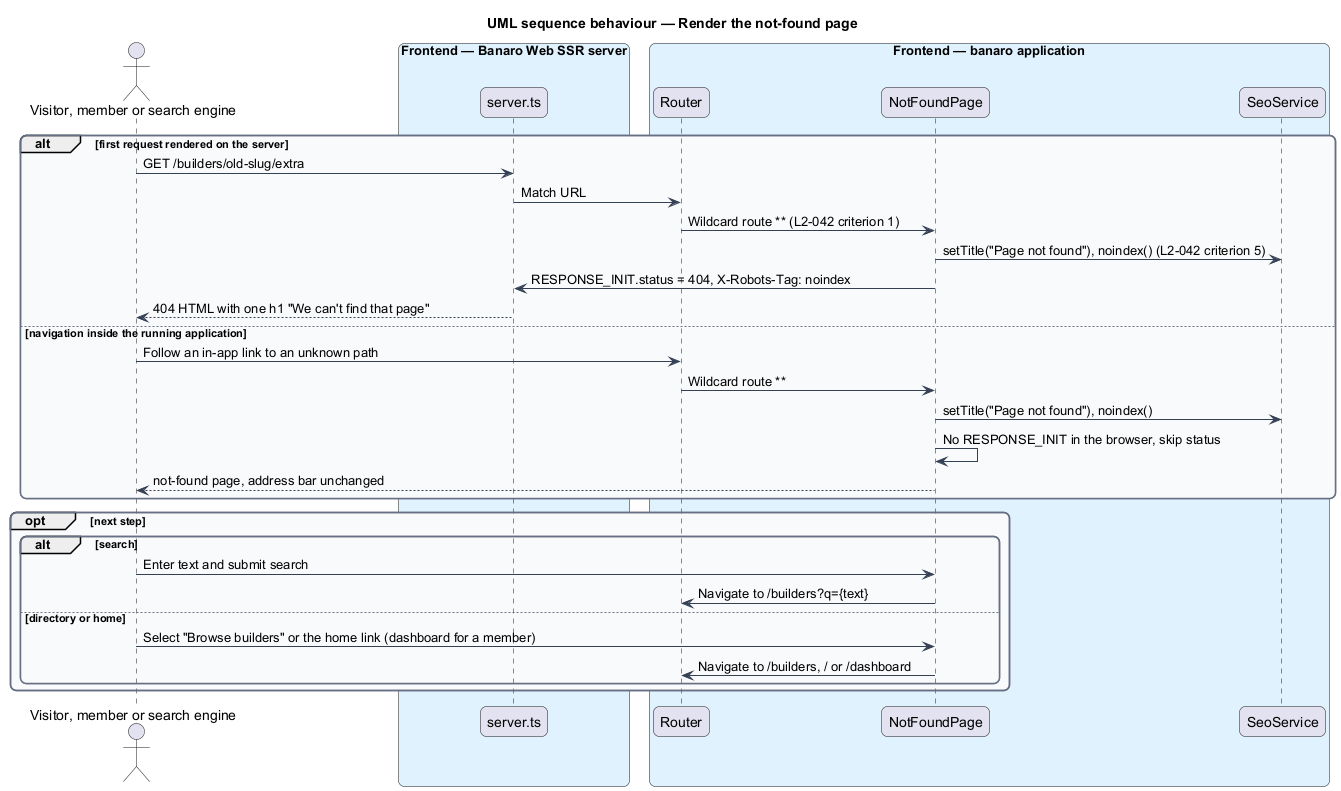

The diagram above was rendered by PlantUML. Its source (embedded in the PNG):
@startuml
title UML sequence behaviour — Render the not-found page
skinparam backgroundColor #FFFFFF
skinparam shadowing false
skinparam roundcorner 12
skinparam defaultFontName Arial
skinparam ArrowColor #344054
skinparam rectangle {
  BorderColor #344054
  FontColor #101828
}
skinparam package {
  BorderColor #667085
  FontColor #101828
  BackgroundColor #F9FAFB
}
actor "Visitor, member or search engine" as actor
box "Frontend — Banaro Web SSR server" #E0F2FE
  participant "server.ts" as ssr
end box
box "Frontend — banaro application" #E0F2FE
  participant "Router" as router
  participant "NotFoundPage" as page
  participant "SeoService" as seo
end box

alt first request rendered on the server
  actor -> ssr : GET /builders/old-slug/extra
  ssr -> router : Match URL
  router -> page : Wildcard route ** (L2-042 criterion 1)
  page -> seo : setTitle("Page not found"), noindex() (L2-042 criterion 5)
  page -> ssr : RESPONSE_INIT.status = 404, X-Robots-Tag: noindex
  ssr --> actor : 404 HTML with one h1 "We can't find that page"
else navigation inside the running application
  actor -> router : Follow an in-app link to an unknown path
  router -> page : Wildcard route **
  page -> seo : setTitle("Page not found"), noindex()
  page -> page : No RESPONSE_INIT in the browser, skip status
  page --> actor : not-found page, address bar unchanged
end
opt next step
  alt search
    actor -> page : Enter text and submit search
    page -> router : Navigate to /builders?q={text}
  else directory or home
    actor -> page : Select "Browse builders" or the home link (dashboard for a member)
    page -> router : Navigate to /builders, / or /dashboard
  end
end
@enduml